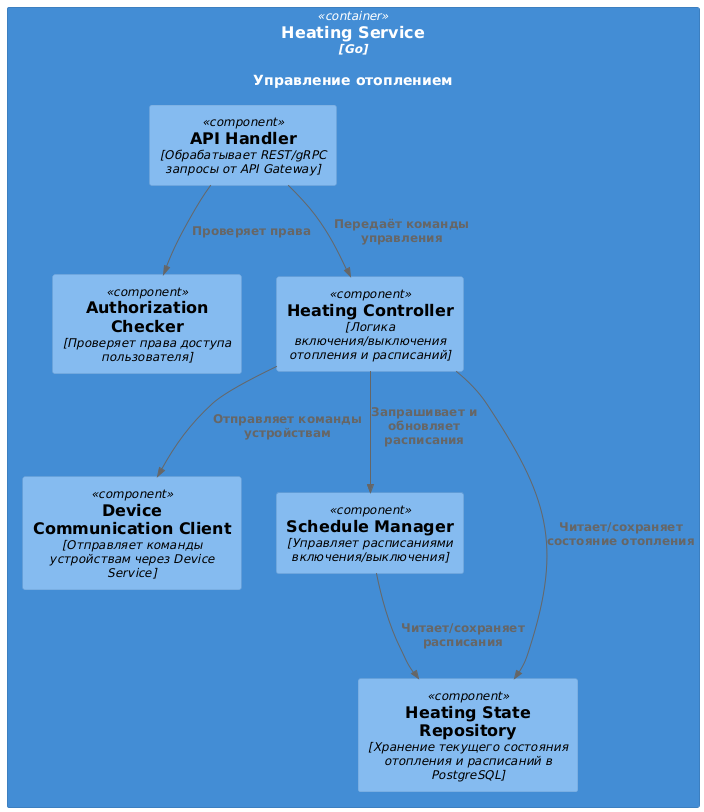

The diagram above was rendered by PlantUML. Its source (embedded in the PNG):
@startuml
!include https://raw.githubusercontent.com/plantuml-stdlib/C4-PlantUML/master/C4_Component.puml

Container(heatingService, "Heating Service", "Go", "Управление отоплением") {

  Component(apiHandler, "API Handler", "Обрабатывает REST/gRPC запросы от API Gateway")
  Component(authzChecker, "Authorization Checker", "Проверяет права доступа пользователя")
  Component(heatingController, "Heating Controller", "Логика включения/выключения отопления и расписаний")
  Component(deviceCommClient, "Device Communication Client", "Отправляет команды устройствам через Device Service")
  Component(scheduleManager, "Schedule Manager", "Управляет расписаниями включения/выключения")
  Component(stateRepository, "Heating State Repository", "Хранение текущего состояния отопления и расписаний в PostgreSQL")

  Rel(apiHandler, authzChecker, "Проверяет права")
  Rel(apiHandler, heatingController, "Передаёт команды управления")
  Rel(heatingController, scheduleManager, "Запрашивает и обновляет расписания")
  Rel(heatingController, deviceCommClient, "Отправляет команды устройствам")
  Rel(heatingController, stateRepository, "Читает/сохраняет состояние отопления")
  Rel(scheduleManager, stateRepository, "Читает/сохраняет расписания")
}
@enduml